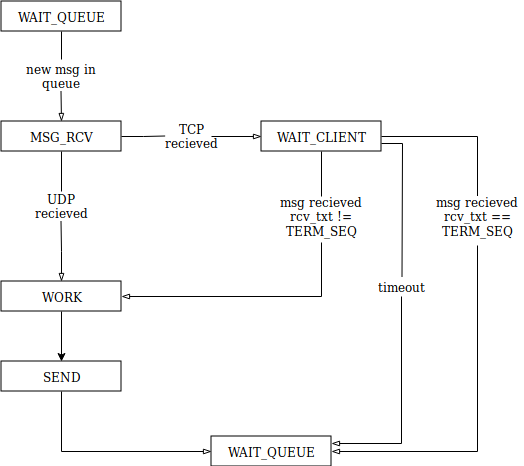

The diagram above was exported from draw.io. Its source (the exported page's mxGraphModel, read from the mxfile embedded in the PNG):
<mxGraphModel dx="840" dy="594" grid="0" gridSize="10" guides="1" tooltips="1" connect="1" arrows="1" fold="1" page="1" pageScale="1" pageWidth="827" pageHeight="583" background="none" math="0" shadow="0">
  <root>
    <mxCell id="0" />
    <mxCell id="1" parent="0" />
    <mxCell id="-jwEHmoToY9I8rXiVObU-21" style="edgeStyle=orthogonalEdgeStyle;rounded=0;orthogonalLoop=1;jettySize=auto;html=1;exitX=0.5;exitY=1;exitDx=0;exitDy=0;strokeColor=#000000;endArrow=none;endFill=0;" parent="1" source="-jwEHmoToY9I8rXiVObU-1" edge="1">
      <mxGeometry relative="1" as="geometry">
        <mxPoint x="211.5" y="117" as="targetPoint" />
      </mxGeometry>
    </mxCell>
    <mxCell id="-jwEHmoToY9I8rXiVObU-1" value="WAIT_QUEUE" style="rounded=0;whiteSpace=wrap;html=1;" parent="1" vertex="1">
      <mxGeometry x="151.5" y="58.5" width="120" height="30" as="geometry" />
    </mxCell>
    <mxCell id="-jwEHmoToY9I8rXiVObU-23" style="edgeStyle=orthogonalEdgeStyle;rounded=0;orthogonalLoop=1;jettySize=auto;html=1;exitX=0.5;exitY=1;exitDx=0;exitDy=0;endArrow=none;endFill=0;strokeColor=#000000;" parent="1" source="-jwEHmoToY9I8rXiVObU-2" edge="1">
      <mxGeometry relative="1" as="geometry">
        <mxPoint x="211.5" y="248.5" as="targetPoint" />
      </mxGeometry>
    </mxCell>
    <mxCell id="-jwEHmoToY9I8rXiVObU-25" style="edgeStyle=orthogonalEdgeStyle;rounded=0;orthogonalLoop=1;jettySize=auto;html=1;exitX=1;exitY=0.5;exitDx=0;exitDy=0;endArrow=none;endFill=0;strokeColor=#000000;" parent="1" source="-jwEHmoToY9I8rXiVObU-2" edge="1">
      <mxGeometry relative="1" as="geometry">
        <mxPoint x="315.66666666666674" y="193.5" as="targetPoint" />
      </mxGeometry>
    </mxCell>
    <mxCell id="-jwEHmoToY9I8rXiVObU-2" value="MSG_RCV" style="rounded=0;whiteSpace=wrap;html=1;" parent="1" vertex="1">
      <mxGeometry x="151.5" y="178.5" width="120" height="30" as="geometry" />
    </mxCell>
    <mxCell id="-jwEHmoToY9I8rXiVObU-10" style="edgeStyle=orthogonalEdgeStyle;rounded=0;orthogonalLoop=1;jettySize=auto;html=1;exitX=0.5;exitY=1;exitDx=0;exitDy=0;entryX=0.5;entryY=0;entryDx=0;entryDy=0;" parent="1" source="-jwEHmoToY9I8rXiVObU-4" target="-jwEHmoToY9I8rXiVObU-9" edge="1">
      <mxGeometry relative="1" as="geometry" />
    </mxCell>
    <mxCell id="-jwEHmoToY9I8rXiVObU-4" value="WORK" style="rounded=0;whiteSpace=wrap;html=1;" parent="1" vertex="1">
      <mxGeometry x="151.5" y="338.5" width="120" height="30" as="geometry" />
    </mxCell>
    <mxCell id="-jwEHmoToY9I8rXiVObU-26" style="edgeStyle=orthogonalEdgeStyle;rounded=0;orthogonalLoop=1;jettySize=auto;html=1;exitX=1;exitY=0.5;exitDx=0;exitDy=0;entryX=0;entryY=0.5;entryDx=0;entryDy=0;endArrow=blockThin;endFill=0;strokeColor=#000000;" parent="1" source="-jwEHmoToY9I8rXiVObU-7" target="-jwEHmoToY9I8rXiVObU-11" edge="1">
      <mxGeometry relative="1" as="geometry" />
    </mxCell>
    <mxCell id="-jwEHmoToY9I8rXiVObU-7" value="TCP recieved" style="text;html=1;strokeColor=none;fillColor=none;align=center;verticalAlign=middle;whiteSpace=wrap;rounded=0;" parent="1" vertex="1">
      <mxGeometry x="321.5" y="183.5" width="40" height="20" as="geometry" />
    </mxCell>
    <mxCell id="-jwEHmoToY9I8rXiVObU-34" style="edgeStyle=orthogonalEdgeStyle;rounded=0;orthogonalLoop=1;jettySize=auto;html=1;exitX=0.5;exitY=1;exitDx=0;exitDy=0;entryX=0;entryY=0.5;entryDx=0;entryDy=0;endArrow=blockThin;endFill=0;strokeColor=#000000;" parent="1" source="-jwEHmoToY9I8rXiVObU-9" target="-jwEHmoToY9I8rXiVObU-33" edge="1">
      <mxGeometry relative="1" as="geometry" />
    </mxCell>
    <mxCell id="-jwEHmoToY9I8rXiVObU-9" value="SEND" style="rounded=0;whiteSpace=wrap;html=1;" parent="1" vertex="1">
      <mxGeometry x="151.5" y="418.5" width="120" height="30" as="geometry" />
    </mxCell>
    <mxCell id="-jwEHmoToY9I8rXiVObU-30" style="edgeStyle=orthogonalEdgeStyle;rounded=0;orthogonalLoop=1;jettySize=auto;html=1;exitX=0.5;exitY=1;exitDx=0;exitDy=0;entryX=0.5;entryY=0;entryDx=0;entryDy=0;endArrow=none;endFill=0;strokeColor=#000000;" parent="1" source="-jwEHmoToY9I8rXiVObU-11" target="-jwEHmoToY9I8rXiVObU-29" edge="1">
      <mxGeometry relative="1" as="geometry" />
    </mxCell>
    <mxCell id="-jwEHmoToY9I8rXiVObU-31" style="edgeStyle=orthogonalEdgeStyle;rounded=0;orthogonalLoop=1;jettySize=auto;html=1;exitX=1;exitY=0.5;exitDx=0;exitDy=0;endArrow=none;endFill=0;strokeColor=#000000;" parent="1" source="-jwEHmoToY9I8rXiVObU-11" target="-jwEHmoToY9I8rXiVObU-19" edge="1">
      <mxGeometry relative="1" as="geometry" />
    </mxCell>
    <mxCell id="-jwEHmoToY9I8rXiVObU-36" style="edgeStyle=orthogonalEdgeStyle;rounded=0;orthogonalLoop=1;jettySize=auto;html=1;exitX=1;exitY=0.75;exitDx=0;exitDy=0;endArrow=none;endFill=0;strokeColor=#000000;" parent="1" source="-jwEHmoToY9I8rXiVObU-11" edge="1">
      <mxGeometry relative="1" as="geometry">
        <mxPoint x="552.5" y="334.5" as="targetPoint" />
      </mxGeometry>
    </mxCell>
    <mxCell id="-jwEHmoToY9I8rXiVObU-11" value="WAIT_CLIENT" style="rounded=0;whiteSpace=wrap;html=1;" parent="1" vertex="1">
      <mxGeometry x="411.5" y="178.5" width="120" height="30" as="geometry" />
    </mxCell>
    <mxCell id="-jwEHmoToY9I8rXiVObU-22" style="edgeStyle=orthogonalEdgeStyle;rounded=0;orthogonalLoop=1;jettySize=auto;html=1;entryX=0.5;entryY=0;entryDx=0;entryDy=0;endArrow=blockThin;endFill=0;strokeColor=#000000;" parent="1" target="-jwEHmoToY9I8rXiVObU-2" edge="1">
      <mxGeometry relative="1" as="geometry">
        <mxPoint x="211.5" y="148.5" as="sourcePoint" />
      </mxGeometry>
    </mxCell>
    <mxCell id="-jwEHmoToY9I8rXiVObU-12" value="new msg in queue" style="text;html=1;strokeColor=none;fillColor=none;align=center;verticalAlign=middle;whiteSpace=wrap;rounded=0;" parent="1" vertex="1">
      <mxGeometry x="171.5" y="123.5" width="80" height="20" as="geometry" />
    </mxCell>
    <mxCell id="-jwEHmoToY9I8rXiVObU-24" style="edgeStyle=orthogonalEdgeStyle;rounded=0;orthogonalLoop=1;jettySize=auto;html=1;entryX=0.5;entryY=0;entryDx=0;entryDy=0;endArrow=blockThin;endFill=0;strokeColor=#000000;" parent="1" target="-jwEHmoToY9I8rXiVObU-4" edge="1">
      <mxGeometry relative="1" as="geometry">
        <mxPoint x="211.5" y="278.5" as="sourcePoint" />
      </mxGeometry>
    </mxCell>
    <mxCell id="-jwEHmoToY9I8rXiVObU-15" value="UDP recieved" style="text;html=1;strokeColor=none;fillColor=none;align=center;verticalAlign=middle;whiteSpace=wrap;rounded=0;" parent="1" vertex="1">
      <mxGeometry x="191.5" y="253.5" width="40" height="20" as="geometry" />
    </mxCell>
    <mxCell id="-jwEHmoToY9I8rXiVObU-35" style="edgeStyle=orthogonalEdgeStyle;rounded=0;orthogonalLoop=1;jettySize=auto;html=1;entryX=1;entryY=0.5;entryDx=0;entryDy=0;endArrow=blockThin;endFill=0;strokeColor=#000000;" parent="1" target="-jwEHmoToY9I8rXiVObU-33" edge="1">
      <mxGeometry relative="1" as="geometry">
        <mxPoint x="627.5" y="302.5" as="sourcePoint" />
        <Array as="points">
          <mxPoint x="627.5" y="508.5" />
        </Array>
      </mxGeometry>
    </mxCell>
    <mxCell id="-jwEHmoToY9I8rXiVObU-19" value="&lt;div&gt;msg recieved&lt;br&gt;&lt;/div&gt;&lt;div&gt;rcv_txt == TERM_SEQ&lt;/div&gt;" style="text;html=1;strokeColor=none;fillColor=none;align=center;verticalAlign=middle;whiteSpace=wrap;rounded=0;" parent="1" vertex="1">
      <mxGeometry x="582" y="253.5" width="92" height="40" as="geometry" />
    </mxCell>
    <mxCell id="-jwEHmoToY9I8rXiVObU-32" style="edgeStyle=orthogonalEdgeStyle;rounded=0;orthogonalLoop=1;jettySize=auto;html=1;entryX=1;entryY=0.5;entryDx=0;entryDy=0;endArrow=blockThin;endFill=0;strokeColor=#000000;" parent="1" target="-jwEHmoToY9I8rXiVObU-4" edge="1">
      <mxGeometry relative="1" as="geometry">
        <mxPoint x="471.5" y="299.5" as="sourcePoint" />
        <Array as="points">
          <mxPoint x="471.5" y="353.5" />
        </Array>
      </mxGeometry>
    </mxCell>
    <mxCell id="-jwEHmoToY9I8rXiVObU-29" value="&lt;div&gt;msg recieved&lt;br&gt;&lt;/div&gt;&lt;div&gt;rcv_txt != TERM_SEQ&lt;/div&gt;" style="text;html=1;strokeColor=none;fillColor=none;align=center;verticalAlign=middle;whiteSpace=wrap;rounded=0;" parent="1" vertex="1">
      <mxGeometry x="425.5" y="253.5" width="92" height="40" as="geometry" />
    </mxCell>
    <mxCell id="-jwEHmoToY9I8rXiVObU-33" value="WAIT_QUEUE" style="rounded=0;whiteSpace=wrap;html=1;" parent="1" vertex="1">
      <mxGeometry x="361.5" y="493.5" width="120" height="30" as="geometry" />
    </mxCell>
    <mxCell id="-jwEHmoToY9I8rXiVObU-40" style="edgeStyle=orthogonalEdgeStyle;rounded=0;orthogonalLoop=1;jettySize=auto;html=1;exitX=0.5;exitY=1;exitDx=0;exitDy=0;entryX=1;entryY=0.25;entryDx=0;entryDy=0;endArrow=blockThin;endFill=0;strokeColor=#000000;" parent="1" source="-jwEHmoToY9I8rXiVObU-37" target="-jwEHmoToY9I8rXiVObU-33" edge="1">
      <mxGeometry relative="1" as="geometry" />
    </mxCell>
    <mxCell id="-jwEHmoToY9I8rXiVObU-37" value="timeout" style="text;html=1;strokeColor=none;fillColor=none;align=center;verticalAlign=middle;whiteSpace=wrap;rounded=0;" parent="1" vertex="1">
      <mxGeometry x="531.5" y="333.5" width="40" height="20" as="geometry" />
    </mxCell>
  </root>
</mxGraphModel>